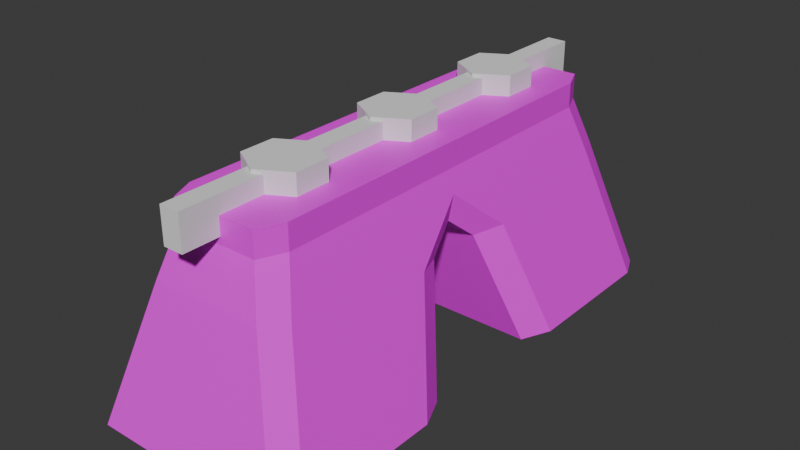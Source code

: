 # Source: TrafficBarrier.blend  (saved by Blender 4.1.24; exported with 4.5.12 LTS)
import bpy
from mathutils import Matrix  # noqa: F401  (used for matrix-valued properties, if any)

bpy.ops.wm.read_factory_settings(use_empty=True)
scene = bpy.context.scene
scene.name = 'Scene'

# ---- collections
col_collection = bpy.data.collections.new('Collection'); scene.collection.children.link(col_collection)
col_huecos = bpy.data.collections.new('Huecos'); scene.collection.children.link(col_huecos)

# ---- images (referenced by path relative to the original .blend; pixels are not part of the script)
import os
ASSET_DIR = os.environ.get("B2B_ASSET_DIR", "")  # directory of the original .blend (textures are referenced by path, not embedded)
HERE = os.path.dirname(os.path.abspath(__file__))  # packed textures are extracted next to this script under _unpacked/

def load_image(name, relpath, width, height, colorspace="sRGB"):
    """Load a texture the original file referenced (path relative to the .blend, or extracted next to this script)."""
    p = next((c for c in (os.path.join(HERE, relpath), os.path.join(ASSET_DIR, relpath)) if relpath and os.path.exists(c)), "")
    if p:
        img = bpy.data.images.load(p, check_existing=True)
        img.name = name
    else:  # same state as the original file: an image datablock whose file is absent (Cycles renders it pink)
        img = bpy.data.images.new(name, width, height)
        img.source = "FILE"
        img.filepath = "//" + (relpath or name)
    img.colorspace_settings.name = colorspace
    return img
img_cone_island_joy_16_1x_png = load_image('Cone_island-joy-16-1x.png', 'Cone_island-joy-16-1x.png', 1024, 1024, 'sRGB')

# ---- materials (node trees are filled in below, after node groups)
mat_atlastexture = bpy.data.materials.new('AtlasTexture')
mat_atlastexture.alpha_threshold = 0.0
mat_atlastexture.use_transparent_shadow = False
mat_atlastexture.roughness = 0.5
mat_atlastexture.line_color = (0.0, 0.0, 0.0, 1.0)

# ---- material node trees
mat_atlastexture.use_nodes = True; mat_atlastexture.node_tree.nodes.clear()
_N = mat_atlastexture.node_tree.nodes; _L = mat_atlastexture.node_tree.links
n0 = _N.new('ShaderNodeOutputMaterial'); n0.name = 'Material Output'; n0.location = (300, 300)
n1 = _N.new('ShaderNodeBsdfPrincipled'); n1.name = 'Principled BSDF'; n1.location = (10, 300)
n1.inputs[3].default_value = 1.45
n2 = _N.new('ShaderNodeTexImage'); n2.name = 'Imagen'; n2.location = (-355, 269)
n2.image = img_cone_island_joy_16_1x_png
_L.new(n1.outputs[0], n0.inputs[0])
_L.new(n2.outputs[0], n1.inputs[0])
n0.is_active_output = True

# ---- world
world_world = bpy.data.worlds.new('World'); scene.world = world_world
world_world.use_nodes = True; world_world.node_tree.nodes.clear()
_N = world_world.node_tree.nodes; _L = world_world.node_tree.links
n0 = _N.new('ShaderNodeOutputWorld'); n0.name = 'World Output'; n0.location = (300, 300)
n1 = _N.new('ShaderNodeBackground'); n1.name = 'Background'; n1.location = (10, 300)
n1.inputs[0].default_value = (0.05088, 0.05088, 0.05088, 1.0)
_L.new(n1.outputs[0], n0.inputs[0])
n0.is_active_output = True
world_world.color = (0.05088, 0.05088, 0.05088)
world_world.use_sun_shadow = False
world_world.sun_shadow_jitter_overblur = 0.0

# ---- meshes
me_cube = bpy.data.meshes.new('Cube')
me_cube.from_pydata([(0.155, 0.0, 1.0), (-1.0, 0.0, 1.0), (0.155, 0.0, 1.265), (-1.0, 0.0, 1.265), (0.155, -0.377, 1.0), (0.155, -0.377, 1.265), (-1.0, -0.377, 1.0), (-1.0, -0.377, 1.265), (0.2219, 0.0, 0.7729), (0.1658, 0.0, 0.4786), (-1.011, 0.0, 0.4786), (-1.067, 7.451e-09, 0.7729), (-1.589, -0.437, -1.0), (-1.446, -0.2982, -1.0), (0.6015, -0.2982, -1.0), (0.7443, -0.437, -1.0), (-1.084, -0.1303, 0.2296), (-1.215, -0.2638, 0.2689), (0.3704, -0.2638, 0.2689), (0.2392, -0.1303, 0.2296), (0.03783, -1.0, 1.0), (0.155, -0.8851, 1.0), (0.7443, -1.121, -1.0), (0.6269, -1.235, -1.0), (-0.8828, -1.0, 1.0), (-1.0, -0.8851, 1.0), (-1.472, -1.235, -1.0), (-1.589, -1.121, -1.0), (0.03794, -1.0, 1.265), (0.155, -0.8851, 1.265), (-1.0, -0.8851, 1.265), (-0.883, -1.0, 1.265), (-1.157, -0.9569, 0.4664), (-1.031, -1.068, 0.4979), (0.3122, -0.9569, 0.4664), (0.1856, -1.068, 0.4979)], [], [(21, 4, 5, 29), (32, 25, 6, 17), (18, 4, 21, 34), (27, 32, 17, 12), (4, 0, 2, 5), (5, 7, 30, 31, 28, 29), (8, 0, 4, 18), (6, 25, 30, 7), (12, 13, 14, 15, 22, 23, 26, 27), (15, 18, 34, 22), (16, 19, 14, 13), (35, 20, 24, 33), (23, 35, 33, 26), (1, 6, 7, 3), (2, 3, 7, 5), (17, 6, 1, 11), (17, 11, 10, 16), (8, 18, 19, 9), (18, 15, 14, 19), (16, 13, 12, 17), (10, 9, 19, 16), (33, 24, 25, 32), (35, 23, 22, 34), (21, 29, 28, 20), (30, 25, 24, 31), (26, 33, 32, 27), (20, 35, 34, 21), (24, 20, 28, 31)])
_uv = me_cube.uv_layers.new(name='UVMap')
_uv.uv.foreach_set('vector', [0.03461, 0.4933, 0.03461, 0.5098, 0.03461, 0.5098, 0.03461, 0.4933, 0.03334, 0.6816, 0.03461, 0.6808, 0.03461, 0.6643, 0.03287, 0.6628, 0.03287, 0.5113, 0.03461, 0.5098, 0.03461, 0.4933, 0.03334, 0.4926, 0.02985, 0.6822, 0.03334, 0.6816, 0.03287, 0.6628, 0.02985, 0.6683, 0.03461, 0.5098, 0.03461, 0.5221, 0.03461, 0.5221, 0.03461, 0.5098, 0.03461, 0.5098, 0.03937, 0.5098, 0.03937, 0.4933, 0.03889, 0.4896, 0.03509, 0.4896, 0.03461, 0.4933, 0.03407, 0.5221, 0.03461, 0.5221, 0.03461, 0.5098, 0.03287, 0.5104, 0.03461, 0.6643, 0.03461, 0.6808, 0.03461, 0.6808, 0.03461, 0.6643, 0.02508, 0.5058, 0.02537, 0.5098, 0.02955, 0.5098, 0.02985, 0.5058, 0.02985, 0.4919, 0.02961, 0.4896, 0.02532, 0.4896, 0.02508, 0.4919, 0.02985, 0.5058, 0.03287, 0.5113, 0.03334, 0.4926, 0.02985, 0.4919, 0.03277, 0.6461, 0.03277, 0.528, 0.02985, 0.5193, 0.02985, 0.6549, 0.03341, 0.4843, 0.03461, 0.483, 0.03461, 0.4312, 0.03341, 0.4299, 0.02985, 0.4863, 0.03341, 0.4843, 0.03341, 0.4299, 0.02985, 0.4279, 0.03461, 0.6521, 0.03461, 0.6643, 0.03461, 0.6643, 0.03461, 0.6521, 0.03461, 0.5221, 0.03937, 0.5221, 0.03937, 0.5098, 0.03461, 0.5098, 0.03287, 0.6637, 0.03461, 0.6643, 0.03461, 0.6521, 0.03407, 0.6521, 0.03287, 0.6637, 0.03407, 0.6521, 0.03337, 0.6394, 0.03277, 0.6461, 0.03407, 0.5221, 0.03287, 0.5104, 0.03277, 0.528, 0.03337, 0.5348, 0.03287, 0.5113, 0.02985, 0.5058, 0.02985, 0.5193, 0.03277, 0.528, 0.03277, 0.6461, 0.02985, 0.6549, 0.02985, 0.6683, 0.03287, 0.6628, 0.03337, 0.6394, 0.03337, 0.5348, 0.03277, 0.528, 0.03277, 0.6461, 0.03349, 0.6845, 0.03461, 0.6845, 0.03461, 0.6808, 0.03334, 0.6816, 0.03341, 0.4843, 0.02985, 0.4863, 0.02985, 0.4919, 0.03334, 0.4926, 0.03461, 0.4933, 0.03461, 0.4933, 0.03461, 0.483, 0.03461, 0.483, 0.03461, 0.6808, 0.03461, 0.6808, 0.03461, 0.6845, 0.03461, 0.6845, 0.02992, 0.6845, 0.03341, 0.6845, 0.03334, 0.6816, 0.02985, 0.6822, 0.03461, 0.483, 0.03341, 0.4843, 0.03334, 0.4926, 0.03461, 0.4933, 0.03461, 0.4312, 0.03461, 0.483, 0.03461, 0.483, 0.03461, 0.4312])
me_cube.materials.append(mat_atlastexture)
me_cube.use_mirror_vertex_groups = False
me_cube.update()
me_cilindro = bpy.data.meshes.new('Cilindro')
me_cilindro.from_pydata([(0.0, 1.0, -1.0), (0.0, 1.0, 1.0), (0.866, 0.5, -1.0), (0.866, 0.5, 1.0), (0.866, -0.5, -1.0), (0.866, -0.5, 1.0), (0.0, -1.0, -1.0), (0.0, -1.0, 1.0), (-0.866, -0.5, -1.0), (-0.866, -0.5, 1.0), (-0.866, 0.5, -1.0), (-0.866, 0.5, 1.0)], [], [(0, 1, 3, 2), (2, 3, 5, 4), (4, 5, 7, 6), (6, 7, 9, 8), (3, 1, 11, 9, 7, 5), (8, 9, 11, 10), (10, 11, 1, 0), (0, 2, 4, 6, 8, 10)])
_uv = me_cilindro.uv_layers.new(name='MapaUV')
_uv.uv.foreach_set('vector', [1.0, 0.5, 1.0, 1.0, 0.8333, 1.0, 0.8333, 0.5, 0.8333, 0.5, 0.8333, 1.0, 0.6667, 1.0, 0.6667, 0.5, 0.6667, 0.5, 0.6667, 1.0, 0.5, 1.0, 0.5, 0.5, 0.5, 0.5, 0.5, 1.0, 0.3333, 1.0, 0.3333, 0.5, 0.4578, 0.37, 0.25, 0.49, 0.04215, 0.37, 0.04215, 0.13, 0.25, 0.01, 0.4578, 0.13, 0.3333, 0.5, 0.3333, 1.0, 0.1667, 1.0, 0.1667, 0.5, 0.1667, 0.5, 0.1667, 1.0, -8.941e-08, 1.0, -8.941e-08, 0.5, 0.75, 0.49, 0.9578, 0.37, 0.9578, 0.13, 0.75, 0.01, 0.5422, 0.13, 0.5422, 0.37])
me_cilindro.update()
me_cilindro_001 = bpy.data.meshes.new('Cilindro.001')
me_cilindro_001.from_pydata([(0.0, 1.0, -1.0), (0.0, 1.0, 1.0), (0.866, 0.5, -1.0), (0.866, 0.5, 1.0), (0.866, -0.5, -1.0), (0.866, -0.5, 1.0), (0.0, -1.0, -1.0), (0.0, -1.0, 1.0), (-0.866, -0.5, -1.0), (-0.866, -0.5, 1.0), (-0.866, 0.5, -1.0), (-0.866, 0.5, 1.0)], [], [(0, 1, 3, 2), (2, 3, 5, 4), (4, 5, 7, 6), (6, 7, 9, 8), (3, 1, 11, 9, 7, 5), (8, 9, 11, 10), (10, 11, 1, 0), (0, 2, 4, 6, 8, 10)])
_uv = me_cilindro_001.uv_layers.new(name='MapaUV')
_uv.uv.foreach_set('vector', [1.0, 0.5, 1.0, 1.0, 0.8333, 1.0, 0.8333, 0.5, 0.8333, 0.5, 0.8333, 1.0, 0.6667, 1.0, 0.6667, 0.5, 0.6667, 0.5, 0.6667, 1.0, 0.5, 1.0, 0.5, 0.5, 0.5, 0.5, 0.5, 1.0, 0.3333, 1.0, 0.3333, 0.5, 0.4578, 0.37, 0.25, 0.49, 0.04215, 0.37, 0.04215, 0.13, 0.25, 0.01, 0.4578, 0.13, 0.3333, 0.5, 0.3333, 1.0, 0.1667, 1.0, 0.1667, 0.5, 0.1667, 0.5, 0.1667, 1.0, -8.941e-08, 1.0, -8.941e-08, 0.5, 0.75, 0.49, 0.9578, 0.37, 0.9578, 0.13, 0.75, 0.01, 0.5422, 0.13, 0.5422, 0.37])
me_cilindro_001.update()
me_cilindro_003 = bpy.data.meshes.new('Cilindro.003')
me_cilindro_003.from_pydata([(0.0, 1.0, -1.0), (0.0, 1.0, 1.0), (0.866, 0.5, -1.0), (0.866, 0.5, 1.0), (0.866, -0.5, -1.0), (0.866, -0.5, 1.0), (0.0, -1.0, -1.0), (0.0, -1.0, 1.0), (-0.866, -0.5, -1.0), (-0.866, -0.5, 1.0), (-0.866, 0.5, -1.0), (-0.866, 0.5, 1.0)], [], [(0, 1, 3, 2), (2, 3, 5, 4), (4, 5, 7, 6), (6, 7, 9, 8), (3, 1, 11, 9, 7, 5), (8, 9, 11, 10), (10, 11, 1, 0), (0, 2, 4, 6, 8, 10)])
_uv = me_cilindro_003.uv_layers.new(name='MapaUV')
_uv.uv.foreach_set('vector', [1.0, 0.5, 1.0, 1.0, 0.8333, 1.0, 0.8333, 0.5, 0.8333, 0.5, 0.8333, 1.0, 0.6667, 1.0, 0.6667, 0.5, 0.6667, 0.5, 0.6667, 1.0, 0.5, 1.0, 0.5, 0.5, 0.5, 0.5, 0.5, 1.0, 0.3333, 1.0, 0.3333, 0.5, 0.4578, 0.37, 0.25, 0.49, 0.04215, 0.37, 0.04215, 0.13, 0.25, 0.01, 0.4578, 0.13, 0.3333, 0.5, 0.3333, 1.0, 0.1667, 1.0, 0.1667, 0.5, 0.1667, 0.5, 0.1667, 1.0, -8.941e-08, 1.0, -8.941e-08, 0.5, 0.75, 0.49, 0.9578, 0.37, 0.9578, 0.13, 0.75, 0.01, 0.5422, 0.13, 0.5422, 0.37])
me_cilindro_003.update()
me_cubo = bpy.data.meshes.new('Cubo')
me_cubo.from_pydata([(-1.0, -1.0, -1.0), (-1.0, -1.0, 1.0), (-1.0, 1.0, -1.0), (-1.0, 1.0, 1.0), (1.0, -1.0, -1.0), (1.0, -1.0, 1.0), (1.0, 1.0, -1.0), (1.0, 1.0, 1.0)], [], [(0, 1, 3, 2), (2, 3, 7, 6), (6, 7, 5, 4), (4, 5, 1, 0), (2, 6, 4, 0), (7, 3, 1, 5)])
_uv = me_cubo.uv_layers.new(name='MapaUV')
_uv.uv.foreach_set('vector', [0.375, 0.0, 0.625, 0.0, 0.625, 0.25, 0.375, 0.25, 0.375, 0.25, 0.625, 0.25, 0.625, 0.5, 0.375, 0.5, 0.375, 0.5, 0.625, 0.5, 0.625, 0.75, 0.375, 0.75, 0.375, 0.75, 0.625, 0.75, 0.625, 1.0, 0.375, 1.0, 0.125, 0.5, 0.375, 0.5, 0.375, 0.75, 0.125, 0.75, 0.625, 0.5, 0.875, 0.5, 0.875, 0.75, 0.625, 0.75])
me_cubo.update()

# ---- objects
ob_cube = bpy.data.objects.new('Cube', me_cube)
ob_cilindro = bpy.data.objects.new('Cilindro', me_cilindro)
ob_cilindro_001 = bpy.data.objects.new('Cilindro.001', me_cilindro_001)
ob_cilindro_002 = bpy.data.objects.new('Cilindro.002', me_cilindro_003)
ob_cubo = bpy.data.objects.new('Cubo', me_cubo)

# ---- transforms, parenting, visibility, modifiers, constraints
ob_cube.location = (0.0, 0.0, 0.0)
ob_cube.scale = (1.0, 2.32, 1.0)
ob_cube.lock_rotations_4d = False
ob_cube.empty_display_type = 'ARROWS'
ob_cube.lineart.crease_threshold = 0.0
_m = ob_cube.modifiers.new('Simetrizar', 'MIRROR')
_m.use_axis = (False, True, False)
_m = ob_cube.modifiers.new('Booleana', 'BOOLEAN')
_m.collection = col_huecos
_m.operand_type = 'COLLECTION'
ob_cilindro.location = (-0.4329, -1.495, 1.282)
ob_cilindro.scale = (0.3788, 0.3788, 0.202)
ob_cilindro_001.location = (-0.4445, -0.01432, 1.282)
ob_cilindro_001.scale = (0.3788, 0.3788, 0.202)
ob_cilindro_002.location = (-0.4329, 1.515, 1.282)
ob_cilindro_002.scale = (0.3788, 0.3788, 0.202)
ob_cubo.location = (-0.4507, 0.0, 1.262)
ob_cubo.scale = (-0.1069, 2.712, -0.185)

# ---- collection membership
col_collection.objects.link(ob_cube)
col_huecos.objects.link(ob_cilindro)
col_huecos.objects.link(ob_cilindro_001)
col_huecos.objects.link(ob_cilindro_002)
col_huecos.objects.link(ob_cubo)

# ---- scene / render settings (as saved in the file)
scene.frame_start = 1; scene.frame_end = 250; scene.frame_set(1)
scene.render.engine = 'BLENDER_EEVEE_NEXT'
scene.cycles.sampling_pattern = 'TABULATED_SOBOL'
scene.eevee.ray_tracing_options.trace_max_roughness = 0.0
bpy.context.view_layer.update()

# ---- added for rendering (the .blend has no active camera and no usable light): camera, sun
cam_auto = bpy.data.cameras.new('AutoCamera')
cam_auto.lens = 50.0
cam_auto.sensor_width = 36.0
cam_auto.clip_end = 1000.0
ob_auto_camera = bpy.data.objects.new('AutoCamera', cam_auto)
scene.collection.objects.link(ob_auto_camera)
ob_auto_camera.location = (5.74621, -7.40246, 5.17687)
ob_auto_camera.rotation_euler = (1.09748, -7.21219e-08, 0.694738)
scene.camera = ob_auto_camera
light_auto_sun = bpy.data.lights.new('AutoSun', 'SUN')
light_auto_sun.energy = 3.0
light_auto_sun.angle = 0.0523599
ob_auto_sun = bpy.data.objects.new('AutoSun', light_auto_sun)
scene.collection.objects.link(ob_auto_sun)
ob_auto_sun.rotation_euler = (0.872665, 0.174533, 0.523599)
bpy.context.view_layer.update()
